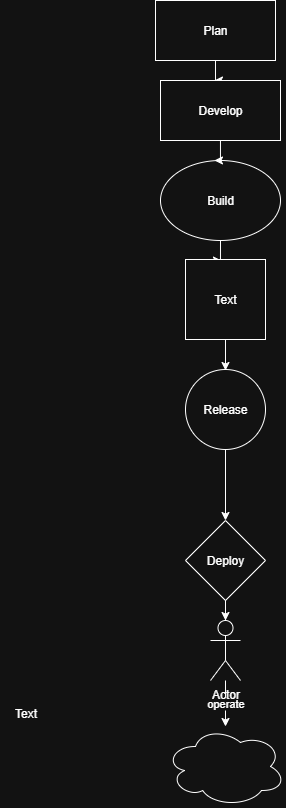

The diagram above was exported from draw.io. Its source (the exported page's mxGraphModel, read from the mxfile embedded in the PNG):
<mxGraphModel dx="906" dy="489" grid="1" gridSize="10" guides="1" tooltips="1" connect="1" arrows="1" fold="1" page="1" pageScale="1" pageWidth="850" pageHeight="1100" math="0" shadow="0">
  <root>
    <mxCell id="0" />
    <mxCell id="1" parent="0" />
    <mxCell id="J1SXe30yQA1KhYbjOA12-1" value="Plan" style="rounded=0;whiteSpace=wrap;html=1;" vertex="1" parent="1">
      <mxGeometry x="360" width="120" height="60" as="geometry" />
    </mxCell>
    <mxCell id="J1SXe30yQA1KhYbjOA12-31" style="edgeStyle=orthogonalEdgeStyle;rounded=0;orthogonalLoop=1;jettySize=auto;html=1;" edge="1" parent="1" source="J1SXe30yQA1KhYbjOA12-5">
      <mxGeometry relative="1" as="geometry">
        <mxPoint x="426" y="260" as="targetPoint" />
      </mxGeometry>
    </mxCell>
    <mxCell id="J1SXe30yQA1KhYbjOA12-5" value="Build" style="ellipse;whiteSpace=wrap;html=1;" vertex="1" parent="1">
      <mxGeometry x="365" y="160" width="120" height="80" as="geometry" />
    </mxCell>
    <mxCell id="J1SXe30yQA1KhYbjOA12-32" style="edgeStyle=orthogonalEdgeStyle;rounded=0;orthogonalLoop=1;jettySize=auto;html=1;" edge="1" parent="1" source="J1SXe30yQA1KhYbjOA12-6">
      <mxGeometry relative="1" as="geometry">
        <mxPoint x="430" y="370" as="targetPoint" />
      </mxGeometry>
    </mxCell>
    <mxCell id="J1SXe30yQA1KhYbjOA12-6" value="Text" style="whiteSpace=wrap;html=1;aspect=fixed;" vertex="1" parent="1">
      <mxGeometry x="390" y="259" width="80" height="80" as="geometry" />
    </mxCell>
    <mxCell id="J1SXe30yQA1KhYbjOA12-37" style="edgeStyle=orthogonalEdgeStyle;rounded=0;orthogonalLoop=1;jettySize=auto;html=1;entryX=0.5;entryY=0;entryDx=0;entryDy=0;" edge="1" parent="1" source="J1SXe30yQA1KhYbjOA12-7" target="J1SXe30yQA1KhYbjOA12-8">
      <mxGeometry relative="1" as="geometry" />
    </mxCell>
    <mxCell id="J1SXe30yQA1KhYbjOA12-7" value="Release" style="ellipse;whiteSpace=wrap;html=1;aspect=fixed;" vertex="1" parent="1">
      <mxGeometry x="390" y="369" width="80" height="80" as="geometry" />
    </mxCell>
    <mxCell id="J1SXe30yQA1KhYbjOA12-8" value="Deploy" style="rhombus;whiteSpace=wrap;html=1;" vertex="1" parent="1">
      <mxGeometry x="390" y="520" width="80" height="80" as="geometry" />
    </mxCell>
    <mxCell id="J1SXe30yQA1KhYbjOA12-10" value="" style="ellipse;shape=cloud;whiteSpace=wrap;html=1;" vertex="1" parent="1">
      <mxGeometry x="370" y="726" width="120" height="80" as="geometry" />
    </mxCell>
    <mxCell id="J1SXe30yQA1KhYbjOA12-14" value="Text" style="text;html=1;align=center;verticalAlign=middle;resizable=0;points=[];autosize=1;strokeColor=none;fillColor=none;" vertex="1" parent="1">
      <mxGeometry x="205" y="698" width="50" height="30" as="geometry" />
    </mxCell>
    <mxCell id="J1SXe30yQA1KhYbjOA12-19" style="edgeStyle=orthogonalEdgeStyle;rounded=0;orthogonalLoop=1;jettySize=auto;html=1;entryX=0.45;entryY=0.008;entryDx=0;entryDy=0;entryPerimeter=0;" edge="1" parent="1" source="J1SXe30yQA1KhYbjOA12-40" target="J1SXe30yQA1KhYbjOA12-5">
      <mxGeometry relative="1" as="geometry" />
    </mxCell>
    <mxCell id="J1SXe30yQA1KhYbjOA12-39" value="operate" style="edgeStyle=orthogonalEdgeStyle;rounded=0;orthogonalLoop=1;jettySize=auto;html=1;" edge="1" parent="1" source="J1SXe30yQA1KhYbjOA12-34" target="J1SXe30yQA1KhYbjOA12-10">
      <mxGeometry relative="1" as="geometry">
        <Array as="points">
          <mxPoint x="430" y="720" />
          <mxPoint x="430" y="720" />
        </Array>
      </mxGeometry>
    </mxCell>
    <mxCell id="J1SXe30yQA1KhYbjOA12-34" value="Actor" style="shape=umlActor;verticalLabelPosition=bottom;verticalAlign=top;html=1;outlineConnect=0;" vertex="1" parent="1">
      <mxGeometry x="415" y="620" width="30" height="60" as="geometry" />
    </mxCell>
    <mxCell id="J1SXe30yQA1KhYbjOA12-35" style="edgeStyle=orthogonalEdgeStyle;rounded=0;orthogonalLoop=1;jettySize=auto;html=1;entryX=0.5;entryY=0;entryDx=0;entryDy=0;entryPerimeter=0;" edge="1" parent="1" source="J1SXe30yQA1KhYbjOA12-8" target="J1SXe30yQA1KhYbjOA12-34">
      <mxGeometry relative="1" as="geometry" />
    </mxCell>
    <mxCell id="J1SXe30yQA1KhYbjOA12-42" value="" style="edgeStyle=orthogonalEdgeStyle;rounded=0;orthogonalLoop=1;jettySize=auto;html=1;entryX=0.45;entryY=0.008;entryDx=0;entryDy=0;entryPerimeter=0;" edge="1" parent="1" source="J1SXe30yQA1KhYbjOA12-1" target="J1SXe30yQA1KhYbjOA12-40">
      <mxGeometry relative="1" as="geometry">
        <mxPoint x="420" y="60" as="sourcePoint" />
        <mxPoint x="420" y="147" as="targetPoint" />
      </mxGeometry>
    </mxCell>
    <mxCell id="J1SXe30yQA1KhYbjOA12-40" value="Develop" style="rounded=0;whiteSpace=wrap;html=1;" vertex="1" parent="1">
      <mxGeometry x="365" y="80" width="120" height="60" as="geometry" />
    </mxCell>
  </root>
</mxGraphModel>